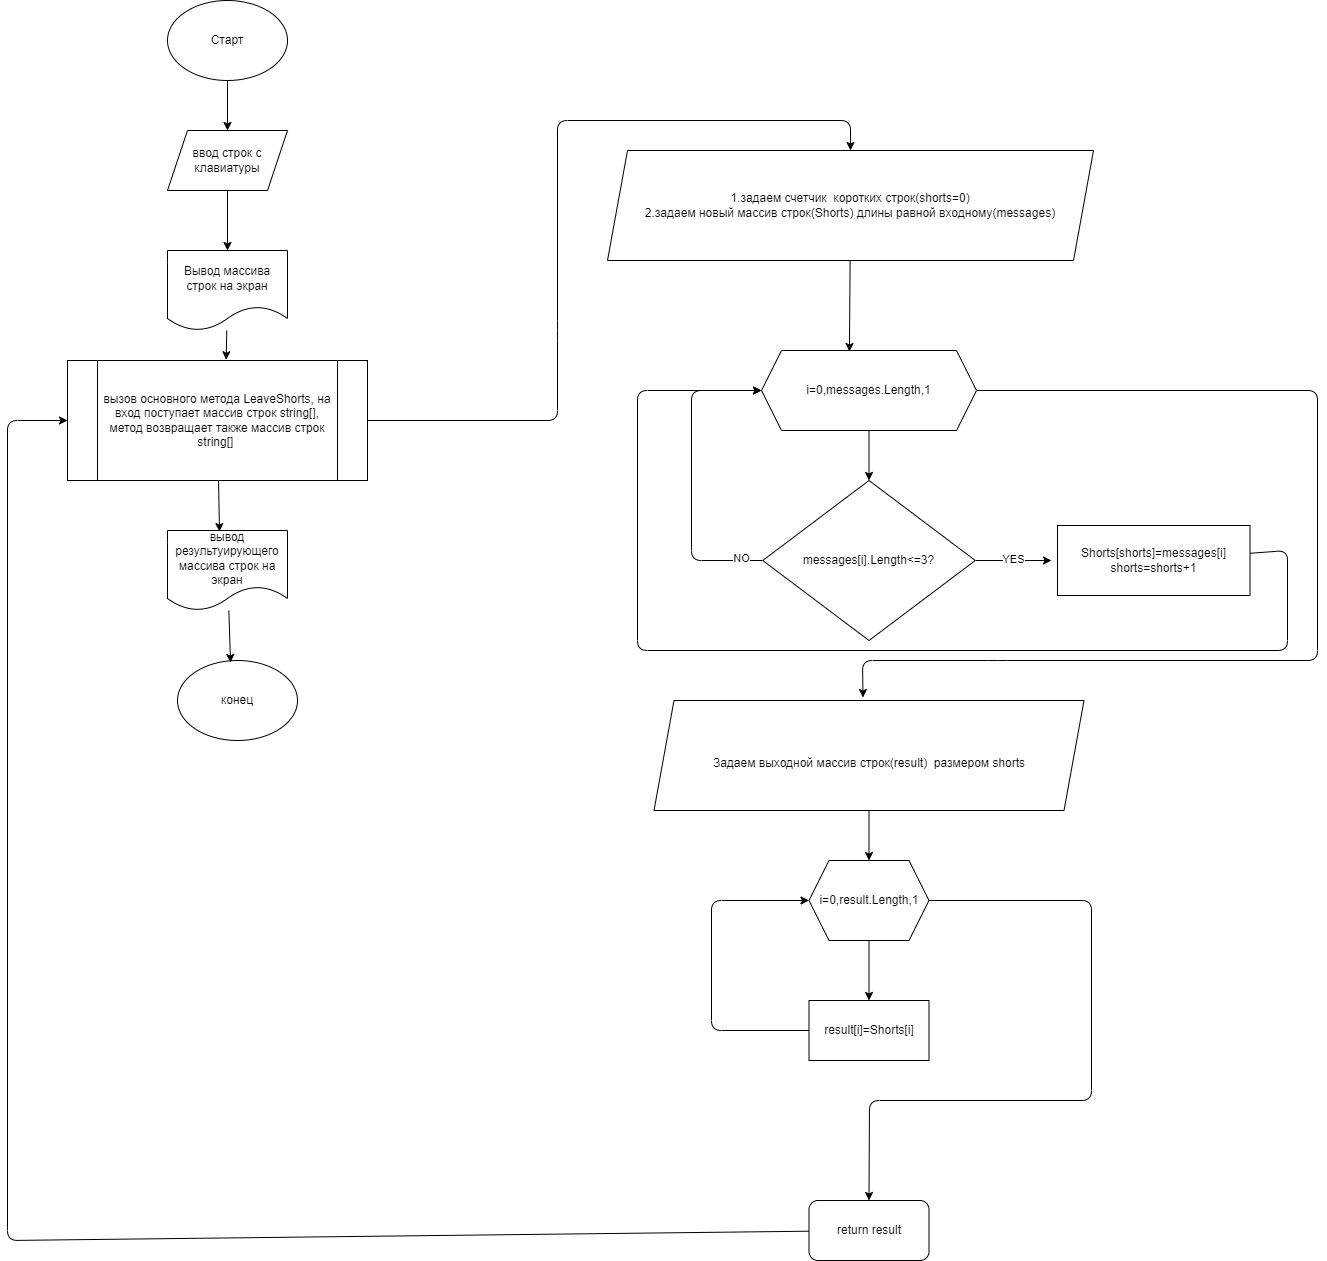

The diagram above was exported from draw.io. Its source (the exported page's mxGraphModel, read from the mxfile embedded in the PNG):
<mxGraphModel dx="3507" dy="1298" grid="1" gridSize="10" guides="1" tooltips="1" connect="1" arrows="1" fold="1" page="1" pageScale="1" pageWidth="827" pageHeight="1169" math="0" shadow="0">
  <root>
    <mxCell id="0" />
    <mxCell id="1" parent="0" />
    <mxCell id="4" style="edgeStyle=none;html=1;entryX=0.5;entryY=0;entryDx=0;entryDy=0;" edge="1" parent="1" source="2" target="3">
      <mxGeometry relative="1" as="geometry" />
    </mxCell>
    <mxCell id="2" value="Старт" style="ellipse;whiteSpace=wrap;html=1;" vertex="1" parent="1">
      <mxGeometry x="70" y="30" width="120" height="80" as="geometry" />
    </mxCell>
    <mxCell id="6" style="edgeStyle=none;html=1;exitX=0.5;exitY=1;exitDx=0;exitDy=0;entryX=0.5;entryY=0;entryDx=0;entryDy=0;" edge="1" parent="1" source="3" target="5">
      <mxGeometry relative="1" as="geometry" />
    </mxCell>
    <mxCell id="3" value="ввод строк с клавиатуры" style="shape=parallelogram;perimeter=parallelogramPerimeter;whiteSpace=wrap;html=1;fixedSize=1;" vertex="1" parent="1">
      <mxGeometry x="70" y="160" width="120" height="60" as="geometry" />
    </mxCell>
    <mxCell id="34" style="edgeStyle=none;html=1;entryX=0.529;entryY=-0.006;entryDx=0;entryDy=0;entryPerimeter=0;fontSize=12;" edge="1" parent="1" source="5" target="11">
      <mxGeometry relative="1" as="geometry" />
    </mxCell>
    <mxCell id="5" value="Вывод массива строк на экран" style="shape=document;whiteSpace=wrap;html=1;boundedLbl=1;" vertex="1" parent="1">
      <mxGeometry x="70" y="280" width="120" height="80" as="geometry" />
    </mxCell>
    <mxCell id="8" value="конец" style="ellipse;whiteSpace=wrap;html=1;" vertex="1" parent="1">
      <mxGeometry x="80" y="690" width="120" height="80" as="geometry" />
    </mxCell>
    <mxCell id="37" style="edgeStyle=none;html=1;entryX=0.442;entryY=0.025;entryDx=0;entryDy=0;entryPerimeter=0;fontSize=12;" edge="1" parent="1" source="10" target="8">
      <mxGeometry relative="1" as="geometry" />
    </mxCell>
    <mxCell id="10" value="вывод результуирующего массива строк на экран" style="shape=document;whiteSpace=wrap;html=1;boundedLbl=1;" vertex="1" parent="1">
      <mxGeometry x="70" y="560" width="120" height="80" as="geometry" />
    </mxCell>
    <mxCell id="33" style="edgeStyle=none;html=1;entryX=0.5;entryY=0;entryDx=0;entryDy=0;fontSize=12;exitX=1;exitY=0.5;exitDx=0;exitDy=0;" edge="1" parent="1" source="11" target="12">
      <mxGeometry relative="1" as="geometry">
        <Array as="points">
          <mxPoint x="460" y="450" />
          <mxPoint x="460" y="360" />
          <mxPoint x="460" y="150" />
          <mxPoint x="753" y="150" />
        </Array>
      </mxGeometry>
    </mxCell>
    <mxCell id="36" style="edgeStyle=none;html=1;entryX=0.433;entryY=0.013;entryDx=0;entryDy=0;entryPerimeter=0;fontSize=12;" edge="1" parent="1" source="11" target="10">
      <mxGeometry relative="1" as="geometry" />
    </mxCell>
    <mxCell id="11" value="вызов основного метода LeaveShorts, на вход поступает массив строк string[], метод возвращает также массив строк string[]&lt;span&gt;&amp;nbsp;&lt;/span&gt;" style="shape=process;whiteSpace=wrap;html=1;backgroundOutline=1;" vertex="1" parent="1">
      <mxGeometry x="-30" y="390" width="300" height="120" as="geometry" />
    </mxCell>
    <mxCell id="21" style="edgeStyle=none;html=1;entryX=0.409;entryY=0.013;entryDx=0;entryDy=0;entryPerimeter=0;" edge="1" parent="1" source="12" target="13">
      <mxGeometry relative="1" as="geometry" />
    </mxCell>
    <mxCell id="12" value="1.задаем счетчик&amp;nbsp; коротких строк(shorts=0)&lt;br&gt;2.задаем новый массив строк(Shorts) длины равной входному(messages)" style="shape=parallelogram;perimeter=parallelogramPerimeter;whiteSpace=wrap;html=1;fixedSize=1;" vertex="1" parent="1">
      <mxGeometry x="510" y="180" width="486" height="110" as="geometry" />
    </mxCell>
    <mxCell id="17" style="edgeStyle=none;html=1;entryX=0.5;entryY=0;entryDx=0;entryDy=0;" edge="1" parent="1" source="13" target="14">
      <mxGeometry relative="1" as="geometry" />
    </mxCell>
    <mxCell id="32" style="edgeStyle=none;html=1;exitX=1;exitY=0.5;exitDx=0;exitDy=0;entryX=0.486;entryY=-0.027;entryDx=0;entryDy=0;entryPerimeter=0;fontSize=12;" edge="1" parent="1" source="13" target="22">
      <mxGeometry relative="1" as="geometry">
        <Array as="points">
          <mxPoint x="1220" y="420" />
          <mxPoint x="1220" y="690" />
          <mxPoint x="900" y="690" />
          <mxPoint x="765" y="690" />
        </Array>
      </mxGeometry>
    </mxCell>
    <mxCell id="13" value="i=0,messages.Length,1&lt;br&gt;" style="shape=hexagon;perimeter=hexagonPerimeter2;whiteSpace=wrap;html=1;fixedSize=1;" vertex="1" parent="1">
      <mxGeometry x="664" y="380" width="215" height="80" as="geometry" />
    </mxCell>
    <mxCell id="15" style="edgeStyle=none;html=1;entryX=0;entryY=0.5;entryDx=0;entryDy=0;" edge="1" parent="1" source="14" target="13">
      <mxGeometry relative="1" as="geometry">
        <Array as="points">
          <mxPoint x="594" y="590" />
          <mxPoint x="594" y="420" />
        </Array>
      </mxGeometry>
    </mxCell>
    <mxCell id="16" value="NO" style="edgeLabel;html=1;align=center;verticalAlign=middle;resizable=0;points=[];" vertex="1" connectable="0" parent="15">
      <mxGeometry x="-0.8562" y="-3" relative="1" as="geometry">
        <mxPoint as="offset" />
      </mxGeometry>
    </mxCell>
    <mxCell id="19" style="edgeStyle=none;html=1;exitX=1;exitY=0.5;exitDx=0;exitDy=0;entryX=0;entryY=0.5;entryDx=0;entryDy=0;" edge="1" parent="1" source="14">
      <mxGeometry relative="1" as="geometry">
        <mxPoint x="954" y="590" as="targetPoint" />
      </mxGeometry>
    </mxCell>
    <mxCell id="20" value="YES" style="edgeLabel;html=1;align=center;verticalAlign=middle;resizable=0;points=[];" vertex="1" connectable="0" parent="19">
      <mxGeometry x="0.3443" y="2" relative="1" as="geometry">
        <mxPoint x="-15" as="offset" />
      </mxGeometry>
    </mxCell>
    <mxCell id="14" value="messages[i].Length&amp;lt;=3?" style="rhombus;whiteSpace=wrap;html=1;" vertex="1" parent="1">
      <mxGeometry x="665.25" y="510" width="212.5" height="160" as="geometry" />
    </mxCell>
    <mxCell id="41" style="edgeStyle=none;html=1;entryX=0;entryY=0.5;entryDx=0;entryDy=0;fontSize=12;" edge="1" parent="1" source="18" target="13">
      <mxGeometry relative="1" as="geometry">
        <Array as="points">
          <mxPoint x="1190" y="580" />
          <mxPoint x="1190" y="680" />
          <mxPoint x="540" y="680" />
          <mxPoint x="540" y="420" />
        </Array>
      </mxGeometry>
    </mxCell>
    <mxCell id="18" value="Shorts[shorts]=messages[i]&lt;br&gt;shorts=shorts+1" style="rounded=0;whiteSpace=wrap;html=1;" vertex="1" parent="1">
      <mxGeometry x="960" y="555" width="192.5" height="70" as="geometry" />
    </mxCell>
    <mxCell id="28" style="edgeStyle=none;html=1;exitX=0.5;exitY=1;exitDx=0;exitDy=0;entryX=0.5;entryY=0;entryDx=0;entryDy=0;fontSize=12;" edge="1" parent="1" source="22" target="24">
      <mxGeometry relative="1" as="geometry" />
    </mxCell>
    <mxCell id="22" value="&lt;font&gt;&lt;br&gt;&lt;font style=&quot;font-size: 12px&quot;&gt;Задаем выходной массив строк(result)&amp;nbsp; размером shorts&lt;/font&gt;&lt;/font&gt;" style="shape=parallelogram;perimeter=parallelogramPerimeter;whiteSpace=wrap;html=1;fixedSize=1;" vertex="1" parent="1">
      <mxGeometry x="556.5" y="730" width="430" height="110" as="geometry" />
    </mxCell>
    <mxCell id="26" style="edgeStyle=none;html=1;exitX=0.5;exitY=1;exitDx=0;exitDy=0;entryX=0.5;entryY=0;entryDx=0;entryDy=0;fontSize=12;" edge="1" parent="1" source="24" target="25">
      <mxGeometry relative="1" as="geometry" />
    </mxCell>
    <mxCell id="31" style="edgeStyle=none;html=1;entryX=0.5;entryY=0;entryDx=0;entryDy=0;fontSize=12;" edge="1" parent="1" source="24" target="29">
      <mxGeometry relative="1" as="geometry">
        <Array as="points">
          <mxPoint x="994" y="930" />
          <mxPoint x="994" y="1130" />
          <mxPoint x="772" y="1130" />
        </Array>
      </mxGeometry>
    </mxCell>
    <mxCell id="24" value="i=0,result.Length,1" style="shape=hexagon;perimeter=hexagonPerimeter2;whiteSpace=wrap;html=1;fixedSize=1;fontSize=12;" vertex="1" parent="1">
      <mxGeometry x="711.5" y="890" width="120" height="80" as="geometry" />
    </mxCell>
    <mxCell id="27" style="edgeStyle=none;html=1;entryX=0;entryY=0.5;entryDx=0;entryDy=0;fontSize=12;" edge="1" parent="1" source="25" target="24">
      <mxGeometry relative="1" as="geometry">
        <Array as="points">
          <mxPoint x="614" y="1060" />
          <mxPoint x="614" y="930" />
        </Array>
      </mxGeometry>
    </mxCell>
    <mxCell id="25" value="result[i]=Shorts[i]" style="rounded=0;whiteSpace=wrap;html=1;fontSize=12;" vertex="1" parent="1">
      <mxGeometry x="711.5" y="1030" width="120" height="60" as="geometry" />
    </mxCell>
    <mxCell id="38" style="edgeStyle=none;html=1;fontSize=12;" edge="1" parent="1" source="29">
      <mxGeometry relative="1" as="geometry">
        <mxPoint x="-30" y="450" as="targetPoint" />
        <Array as="points">
          <mxPoint x="-90" y="1270" />
          <mxPoint x="-90" y="450" />
        </Array>
      </mxGeometry>
    </mxCell>
    <mxCell id="29" value="return result" style="rounded=1;whiteSpace=wrap;html=1;fontSize=12;" vertex="1" parent="1">
      <mxGeometry x="711.5" y="1230" width="120" height="60" as="geometry" />
    </mxCell>
  </root>
</mxGraphModel>